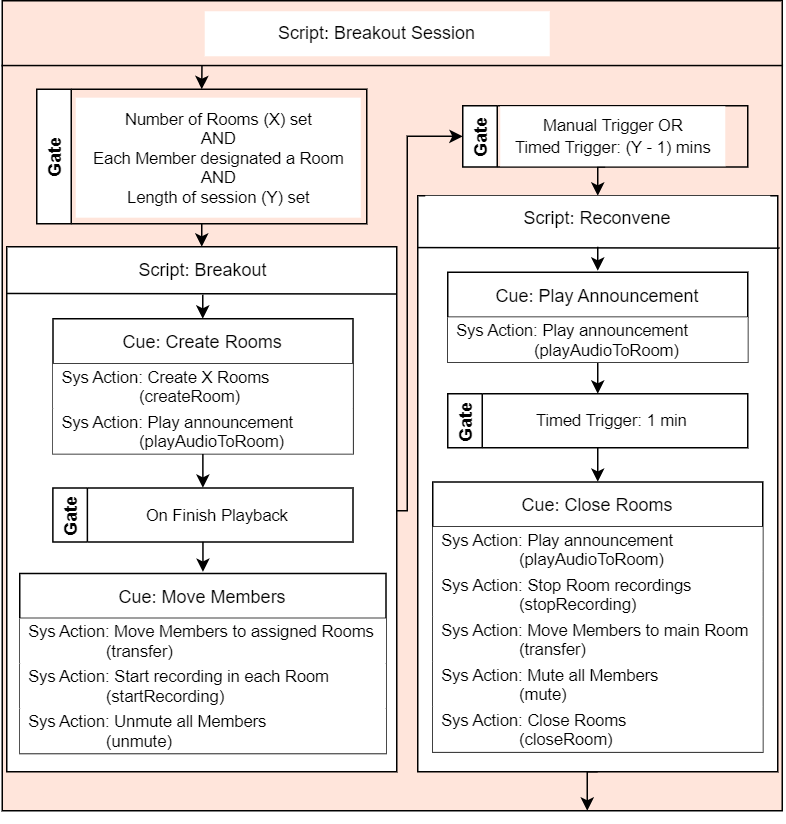

The diagram above was exported from draw.io. Its source (the exported page's mxGraphModel, read from the mxfile embedded in the PNG):
<mxGraphModel dx="782" dy="1093" grid="1" gridSize="10" guides="1" tooltips="1" connect="1" arrows="1" fold="1" page="1" pageScale="1" pageWidth="1169" pageHeight="827" math="0" shadow="0">
  <root>
    <mxCell id="0" />
    <mxCell id="1" parent="0" />
    <mxCell id="XZZCymJbVpXa1hyYGSP7-49" value="" style="whiteSpace=wrap;html=1;fillColor=#FFE5DB;" parent="1" vertex="1">
      <mxGeometry x="360" y="90" width="520" height="540" as="geometry" />
    </mxCell>
    <mxCell id="XZZCymJbVpXa1hyYGSP7-50" value="Script: Breakout Session" style="text;html=1;strokeColor=none;fillColor=#FFFFFF;align=center;verticalAlign=middle;whiteSpace=wrap;rounded=0;" parent="1" vertex="1">
      <mxGeometry x="495" y="97" width="230" height="30" as="geometry" />
    </mxCell>
    <mxCell id="XZZCymJbVpXa1hyYGSP7-51" value="" style="endArrow=none;html=1;rounded=0;entryX=1.001;entryY=0.08;entryDx=0;entryDy=0;entryPerimeter=0;exitX=-0.001;exitY=0.08;exitDx=0;exitDy=0;exitPerimeter=0;" parent="1" source="XZZCymJbVpXa1hyYGSP7-49" target="XZZCymJbVpXa1hyYGSP7-49" edge="1">
      <mxGeometry width="50" height="50" relative="1" as="geometry">
        <mxPoint x="260" y="135.62" as="sourcePoint" />
        <mxPoint x="960" y="136.19999999999993" as="targetPoint" />
      </mxGeometry>
    </mxCell>
    <mxCell id="XZZCymJbVpXa1hyYGSP7-52" style="edgeStyle=orthogonalEdgeStyle;rounded=0;orthogonalLoop=1;jettySize=auto;html=1;exitX=1;exitY=0.5;exitDx=0;exitDy=0;entryX=0;entryY=0.5;entryDx=0;entryDy=0;fontSize=11;" parent="1" source="KjNakVR6Z_osC0S3DXZ9-26" target="XZZCymJbVpXa1hyYGSP7-20" edge="1">
      <mxGeometry relative="1" as="geometry">
        <Array as="points">
          <mxPoint x="607" y="429" />
          <mxPoint x="607" y="430" />
          <mxPoint x="630" y="430" />
          <mxPoint x="630" y="180" />
        </Array>
      </mxGeometry>
    </mxCell>
    <mxCell id="KjNakVR6Z_osC0S3DXZ9-26" value="" style="whiteSpace=wrap;html=1;fillColor=#FFFFFF;" parent="1" vertex="1">
      <mxGeometry x="363" y="254" width="260" height="350" as="geometry" />
    </mxCell>
    <mxCell id="Jc8Uxx8VMGZwWHnI-CYM-89" value="Script: Breakout" style="text;html=1;strokeColor=none;fillColor=#FFFFFF;align=center;verticalAlign=middle;whiteSpace=wrap;rounded=0;" parent="1" vertex="1">
      <mxGeometry x="378.75" y="260" width="230" height="20" as="geometry" />
    </mxCell>
    <mxCell id="KjNakVR6Z_osC0S3DXZ9-27" value="" style="endArrow=none;html=1;rounded=0;entryX=1;entryY=0.09;entryDx=0;entryDy=0;entryPerimeter=0;exitX=0;exitY=0.089;exitDx=0;exitDy=0;exitPerimeter=0;" parent="1" source="KjNakVR6Z_osC0S3DXZ9-26" target="KjNakVR6Z_osC0S3DXZ9-26" edge="1">
      <mxGeometry width="50" height="50" relative="1" as="geometry">
        <mxPoint x="343" y="208" as="sourcePoint" />
        <mxPoint x="633.75" y="204" as="targetPoint" />
      </mxGeometry>
    </mxCell>
    <mxCell id="XZZCymJbVpXa1hyYGSP7-11" style="edgeStyle=orthogonalEdgeStyle;rounded=0;orthogonalLoop=1;jettySize=auto;html=1;exitX=0.5;exitY=1;exitDx=0;exitDy=0;entryX=0.5;entryY=0;entryDx=0;entryDy=0;" parent="1" source="XZZCymJbVpXa1hyYGSP7-5" target="XZZCymJbVpXa1hyYGSP7-8" edge="1">
      <mxGeometry relative="1" as="geometry" />
    </mxCell>
    <mxCell id="XZZCymJbVpXa1hyYGSP7-5" value="Cue: Create Rooms" style="swimlane;fontStyle=0;childLayout=stackLayout;horizontal=1;startSize=30;horizontalStack=0;resizeParent=1;resizeParentMax=0;resizeLast=0;collapsible=1;marginBottom=0;fillColor=#FFFFFF;" parent="1" vertex="1">
      <mxGeometry x="393.75" y="302" width="200" height="90" as="geometry" />
    </mxCell>
    <mxCell id="XZZCymJbVpXa1hyYGSP7-6" value="Sys Action: Create X Rooms&#10;                 (createRoom)" style="text;strokeColor=none;fillColor=#FFFFFF;align=left;verticalAlign=middle;spacingLeft=4;spacingRight=4;overflow=hidden;points=[[0,0.5],[1,0.5]];portConstraint=eastwest;rotatable=0;fontSize=11;" parent="XZZCymJbVpXa1hyYGSP7-5" vertex="1">
      <mxGeometry y="30" width="200" height="30" as="geometry" />
    </mxCell>
    <mxCell id="XZZCymJbVpXa1hyYGSP7-7" value="Sys Action: Play announcement&#10;                 (playAudioToRoom)" style="text;strokeColor=none;fillColor=#FFFFFF;align=left;verticalAlign=middle;spacingLeft=4;spacingRight=4;overflow=hidden;points=[[0,0.5],[1,0.5]];portConstraint=eastwest;rotatable=0;fontSize=11;" parent="XZZCymJbVpXa1hyYGSP7-5" vertex="1">
      <mxGeometry y="60" width="200" height="30" as="geometry" />
    </mxCell>
    <mxCell id="XZZCymJbVpXa1hyYGSP7-19" style="edgeStyle=orthogonalEdgeStyle;rounded=0;orthogonalLoop=1;jettySize=auto;html=1;entryX=0.5;entryY=0;entryDx=0;entryDy=0;" parent="1" source="XZZCymJbVpXa1hyYGSP7-8" target="XZZCymJbVpXa1hyYGSP7-15" edge="1">
      <mxGeometry relative="1" as="geometry" />
    </mxCell>
    <mxCell id="XZZCymJbVpXa1hyYGSP7-8" value="Gate" style="swimlane;horizontal=0;fillColor=#FFFFFF;" parent="1" vertex="1">
      <mxGeometry x="393.75" y="414.75" width="200" height="36" as="geometry" />
    </mxCell>
    <mxCell id="XZZCymJbVpXa1hyYGSP7-9" value="&lt;span style=&quot;font-size: 11px;&quot;&gt;On Finish Playback&lt;br style=&quot;font-size: 11px;&quot;&gt;&lt;/span&gt;" style="text;html=1;align=center;verticalAlign=middle;resizable=0;points=[];autosize=1;strokeColor=none;fillColor=#FFFFFF;fontSize=11;" parent="XZZCymJbVpXa1hyYGSP7-8" vertex="1">
      <mxGeometry x="48.75" y="3" width="120" height="30" as="geometry" />
    </mxCell>
    <mxCell id="XZZCymJbVpXa1hyYGSP7-15" value="Cue: Move Members" style="swimlane;fontStyle=0;childLayout=stackLayout;horizontal=1;startSize=30;horizontalStack=0;resizeParent=1;resizeParentMax=0;resizeLast=0;collapsible=1;marginBottom=0;fillColor=#FFFFFF;" parent="1" vertex="1">
      <mxGeometry x="371.62" y="471.75" width="244.25" height="120" as="geometry" />
    </mxCell>
    <mxCell id="XZZCymJbVpXa1hyYGSP7-16" value="Sys Action: Move Members to assigned Rooms&#10;                 (transfer)" style="text;align=left;verticalAlign=middle;spacingLeft=4;spacingRight=4;overflow=hidden;points=[[0,0.5],[1,0.5]];portConstraint=eastwest;rotatable=0;fillColor=default;fontSize=11;" parent="XZZCymJbVpXa1hyYGSP7-15" vertex="1">
      <mxGeometry y="30" width="244.25" height="30" as="geometry" />
    </mxCell>
    <mxCell id="XZZCymJbVpXa1hyYGSP7-17" value="Sys Action: Start recording in each Room&#10;                 (startRecording)" style="text;align=left;verticalAlign=middle;spacingLeft=4;spacingRight=4;overflow=hidden;points=[[0,0.5],[1,0.5]];portConstraint=eastwest;rotatable=0;fillColor=default;fontSize=11;" parent="XZZCymJbVpXa1hyYGSP7-15" vertex="1">
      <mxGeometry y="60" width="244.25" height="30" as="geometry" />
    </mxCell>
    <mxCell id="XZZCymJbVpXa1hyYGSP7-18" value="Sys Action: Unmute all Members&#10;                 (unmute)" style="text;align=left;verticalAlign=middle;spacingLeft=4;spacingRight=4;overflow=hidden;points=[[0,0.5],[1,0.5]];portConstraint=eastwest;rotatable=0;fillColor=default;fontSize=11;" parent="XZZCymJbVpXa1hyYGSP7-15" vertex="1">
      <mxGeometry y="90" width="244.25" height="30" as="geometry" />
    </mxCell>
    <mxCell id="XZZCymJbVpXa1hyYGSP7-48" style="edgeStyle=orthogonalEdgeStyle;rounded=0;orthogonalLoop=1;jettySize=auto;html=1;exitX=0.5;exitY=1;exitDx=0;exitDy=0;entryX=0.5;entryY=0;entryDx=0;entryDy=0;fontSize=11;" parent="1" source="XZZCymJbVpXa1hyYGSP7-20" target="XZZCymJbVpXa1hyYGSP7-22" edge="1">
      <mxGeometry relative="1" as="geometry" />
    </mxCell>
    <mxCell id="XZZCymJbVpXa1hyYGSP7-20" value="Gate" style="swimlane;horizontal=0;fillColor=#FFFFFF;rotation=0;" parent="1" vertex="1">
      <mxGeometry x="667" y="160" width="190" height="40.75" as="geometry" />
    </mxCell>
    <mxCell id="XZZCymJbVpXa1hyYGSP7-21" value="&lt;span style=&quot;font-size: 11px;&quot;&gt;Manual Trigger OR&lt;br&gt;Timed Trigger: (Y - 1) mins&lt;/span&gt;" style="text;html=1;align=center;verticalAlign=middle;resizable=0;points=[];autosize=1;strokeColor=none;fillColor=default;rotation=0;" parent="XZZCymJbVpXa1hyYGSP7-20" vertex="1">
      <mxGeometry x="25" y="0.3799999999999999" width="150" height="40" as="geometry" />
    </mxCell>
    <mxCell id="PyuvQdaOnabjNZDx8CCW-1" style="edgeStyle=orthogonalEdgeStyle;rounded=0;orthogonalLoop=1;jettySize=auto;html=1;exitX=0.5;exitY=1;exitDx=0;exitDy=0;entryX=0.75;entryY=1;entryDx=0;entryDy=0;" edge="1" parent="1" source="XZZCymJbVpXa1hyYGSP7-22" target="XZZCymJbVpXa1hyYGSP7-49">
      <mxGeometry relative="1" as="geometry" />
    </mxCell>
    <mxCell id="XZZCymJbVpXa1hyYGSP7-22" value="" style="whiteSpace=wrap;html=1;fillColor=default;" parent="1" vertex="1">
      <mxGeometry x="637" y="220" width="240" height="384" as="geometry" />
    </mxCell>
    <mxCell id="XZZCymJbVpXa1hyYGSP7-23" value="Script: Reconvene" style="text;html=1;strokeColor=none;fillColor=#FFFFFF;align=center;verticalAlign=middle;whiteSpace=wrap;rounded=0;" parent="1" vertex="1">
      <mxGeometry x="642" y="220" width="230" height="30" as="geometry" />
    </mxCell>
    <mxCell id="XZZCymJbVpXa1hyYGSP7-24" value="" style="endArrow=none;html=1;rounded=0;entryX=1.005;entryY=0.091;entryDx=0;entryDy=0;entryPerimeter=0;exitX=0;exitY=0.09;exitDx=0;exitDy=0;exitPerimeter=0;" parent="1" source="XZZCymJbVpXa1hyYGSP7-22" target="XZZCymJbVpXa1hyYGSP7-22" edge="1">
      <mxGeometry width="50" height="50" relative="1" as="geometry">
        <mxPoint x="597" y="260" as="sourcePoint" />
        <mxPoint x="1133.15" y="259.8599999999999" as="targetPoint" />
      </mxGeometry>
    </mxCell>
    <mxCell id="XZZCymJbVpXa1hyYGSP7-25" style="edgeStyle=orthogonalEdgeStyle;rounded=0;orthogonalLoop=1;jettySize=auto;html=1;entryX=0.5;entryY=0;entryDx=0;entryDy=0;" parent="1" edge="1">
      <mxGeometry relative="1" as="geometry">
        <mxPoint x="757" y="270" as="targetPoint" />
        <mxPoint x="757" y="254" as="sourcePoint" />
      </mxGeometry>
    </mxCell>
    <mxCell id="XZZCymJbVpXa1hyYGSP7-29" style="edgeStyle=orthogonalEdgeStyle;rounded=0;orthogonalLoop=1;jettySize=auto;html=1;exitX=0.5;exitY=1;exitDx=0;exitDy=0;entryX=0.5;entryY=0;entryDx=0;entryDy=0;" parent="1" source="XZZCymJbVpXa1hyYGSP7-30" target="XZZCymJbVpXa1hyYGSP7-34" edge="1">
      <mxGeometry relative="1" as="geometry" />
    </mxCell>
    <mxCell id="XZZCymJbVpXa1hyYGSP7-30" value="Cue: Play Announcement" style="swimlane;fontStyle=0;childLayout=stackLayout;horizontal=1;startSize=30;horizontalStack=0;resizeParent=1;resizeParentMax=0;resizeLast=0;collapsible=1;marginBottom=0;fillColor=#FFFFFF;" parent="1" vertex="1">
      <mxGeometry x="657" y="271" width="200" height="60" as="geometry" />
    </mxCell>
    <mxCell id="XZZCymJbVpXa1hyYGSP7-32" value="Sys Action: Play announcement&#10;                 (playAudioToRoom)" style="text;strokeColor=none;fillColor=#FFFFFF;align=left;verticalAlign=middle;spacingLeft=4;spacingRight=4;overflow=hidden;points=[[0,0.5],[1,0.5]];portConstraint=eastwest;rotatable=0;fontSize=11;" parent="XZZCymJbVpXa1hyYGSP7-30" vertex="1">
      <mxGeometry y="30" width="200" height="30" as="geometry" />
    </mxCell>
    <mxCell id="XZZCymJbVpXa1hyYGSP7-33" style="edgeStyle=orthogonalEdgeStyle;rounded=0;orthogonalLoop=1;jettySize=auto;html=1;entryX=0.5;entryY=0;entryDx=0;entryDy=0;" parent="1" source="XZZCymJbVpXa1hyYGSP7-34" target="XZZCymJbVpXa1hyYGSP7-36" edge="1">
      <mxGeometry relative="1" as="geometry" />
    </mxCell>
    <mxCell id="XZZCymJbVpXa1hyYGSP7-34" value="Gate" style="swimlane;horizontal=0;fillColor=#FFFFFF;" parent="1" vertex="1">
      <mxGeometry x="657" y="352" width="200" height="36" as="geometry" />
    </mxCell>
    <mxCell id="XZZCymJbVpXa1hyYGSP7-35" value="&lt;span style=&quot;font-size: 11px;&quot;&gt;Timed Trigger: 1 min&lt;br style=&quot;font-size: 11px;&quot;&gt;&lt;/span&gt;" style="text;html=1;align=center;verticalAlign=middle;resizable=0;points=[];autosize=1;strokeColor=none;fillColor=#FFFFFF;fontSize=11;" parent="XZZCymJbVpXa1hyYGSP7-34" vertex="1">
      <mxGeometry x="48.75" y="3" width="120" height="30" as="geometry" />
    </mxCell>
    <mxCell id="XZZCymJbVpXa1hyYGSP7-36" value="Cue: Close Rooms" style="swimlane;fontStyle=0;childLayout=stackLayout;horizontal=1;startSize=30;horizontalStack=0;resizeParent=1;resizeParentMax=0;resizeLast=0;collapsible=1;marginBottom=0;fillColor=#FFFFFF;" parent="1" vertex="1">
      <mxGeometry x="647" y="410.75" width="220" height="180" as="geometry" />
    </mxCell>
    <mxCell id="XZZCymJbVpXa1hyYGSP7-37" value="Sys Action: Play announcement&#10;                 (playAudioToRoom)" style="text;align=left;verticalAlign=middle;spacingLeft=4;spacingRight=4;overflow=hidden;points=[[0,0.5],[1,0.5]];portConstraint=eastwest;rotatable=0;fillColor=default;fontSize=11;" parent="XZZCymJbVpXa1hyYGSP7-36" vertex="1">
      <mxGeometry y="30" width="220" height="30" as="geometry" />
    </mxCell>
    <mxCell id="XZZCymJbVpXa1hyYGSP7-46" value="Sys Action: Stop Room recordings&#10;                 (stopRecording)" style="text;align=left;verticalAlign=middle;spacingLeft=4;spacingRight=4;overflow=hidden;points=[[0,0.5],[1,0.5]];portConstraint=eastwest;rotatable=0;fillColor=default;fontSize=11;" parent="XZZCymJbVpXa1hyYGSP7-36" vertex="1">
      <mxGeometry y="60" width="220" height="30" as="geometry" />
    </mxCell>
    <mxCell id="XZZCymJbVpXa1hyYGSP7-38" value="Sys Action: Move Members to main Room&#10;                 (transfer)" style="text;align=left;verticalAlign=middle;spacingLeft=4;spacingRight=4;overflow=hidden;points=[[0,0.5],[1,0.5]];portConstraint=eastwest;rotatable=0;fillColor=default;fontSize=11;" parent="XZZCymJbVpXa1hyYGSP7-36" vertex="1">
      <mxGeometry y="90" width="220" height="30" as="geometry" />
    </mxCell>
    <mxCell id="XZZCymJbVpXa1hyYGSP7-39" value="Sys Action: Mute all Members&#10;                 (mute)" style="text;align=left;verticalAlign=middle;spacingLeft=4;spacingRight=4;overflow=hidden;points=[[0,0.5],[1,0.5]];portConstraint=eastwest;rotatable=0;fillColor=default;fontSize=11;" parent="XZZCymJbVpXa1hyYGSP7-36" vertex="1">
      <mxGeometry y="120" width="220" height="30" as="geometry" />
    </mxCell>
    <mxCell id="XZZCymJbVpXa1hyYGSP7-45" value="Sys Action: Close Rooms&#10;                 (closeRoom)" style="text;align=left;verticalAlign=middle;spacingLeft=4;spacingRight=4;overflow=hidden;points=[[0,0.5],[1,0.5]];portConstraint=eastwest;rotatable=0;fillColor=default;fontSize=11;" parent="XZZCymJbVpXa1hyYGSP7-36" vertex="1">
      <mxGeometry y="150" width="220" height="30" as="geometry" />
    </mxCell>
    <mxCell id="XZZCymJbVpXa1hyYGSP7-62" style="edgeStyle=orthogonalEdgeStyle;rounded=0;orthogonalLoop=1;jettySize=auto;html=1;exitX=0.5;exitY=1;exitDx=0;exitDy=0;entryX=0.5;entryY=0;entryDx=0;entryDy=0;fontSize=11;" parent="1" source="XZZCymJbVpXa1hyYGSP7-55" target="KjNakVR6Z_osC0S3DXZ9-26" edge="1">
      <mxGeometry relative="1" as="geometry" />
    </mxCell>
    <mxCell id="XZZCymJbVpXa1hyYGSP7-65" style="edgeStyle=orthogonalEdgeStyle;rounded=0;orthogonalLoop=1;jettySize=auto;html=1;exitX=0.5;exitY=0;exitDx=0;exitDy=0;fontSize=11;entryX=0.5;entryY=0;entryDx=0;entryDy=0;" parent="1" target="XZZCymJbVpXa1hyYGSP7-55" edge="1">
      <mxGeometry relative="1" as="geometry">
        <mxPoint x="493" y="153" as="targetPoint" />
        <mxPoint x="493.1428571428571" y="133" as="sourcePoint" />
      </mxGeometry>
    </mxCell>
    <mxCell id="XZZCymJbVpXa1hyYGSP7-55" value="Gate" style="swimlane;horizontal=0;fillColor=#FFFFFF;rotation=0;" parent="1" vertex="1">
      <mxGeometry x="383" y="149" width="220" height="89.62" as="geometry" />
    </mxCell>
    <mxCell id="XZZCymJbVpXa1hyYGSP7-56" value="&lt;span style=&quot;font-size: 11px;&quot;&gt;Number of Rooms (X) set&lt;br style=&quot;font-size: 11px;&quot;&gt;AND&lt;br style=&quot;font-size: 11px;&quot;&gt;Each Member designated a Room&lt;br&gt;AND&lt;br&gt;Length of session (Y) set&lt;br style=&quot;font-size: 11px;&quot;&gt;&lt;/span&gt;" style="text;html=1;align=center;verticalAlign=middle;resizable=0;points=[];autosize=1;strokeColor=none;fillColor=#FFFFFF;rotation=0;fontSize=11;" parent="XZZCymJbVpXa1hyYGSP7-55" vertex="1">
      <mxGeometry x="26" y="5.619999999999999" width="190" height="80" as="geometry" />
    </mxCell>
    <mxCell id="XZZCymJbVpXa1hyYGSP7-60" style="edgeStyle=orthogonalEdgeStyle;rounded=0;orthogonalLoop=1;jettySize=auto;html=1;entryX=0.5;entryY=0;entryDx=0;entryDy=0;" parent="1" edge="1">
      <mxGeometry relative="1" as="geometry">
        <mxPoint x="493.68" y="302" as="targetPoint" />
        <mxPoint x="493.68" y="286" as="sourcePoint" />
      </mxGeometry>
    </mxCell>
  </root>
</mxGraphModel>